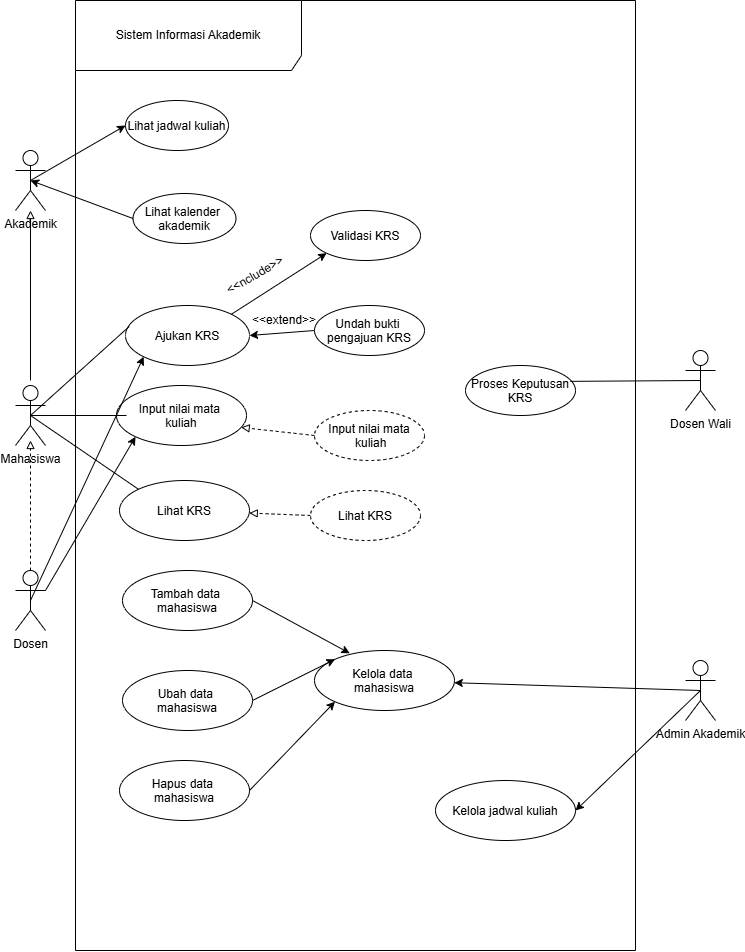

The diagram above was exported from draw.io. Its source (the exported page's mxGraphModel, read from the mxfile embedded in the PNG):
<mxGraphModel dx="1040" dy="988" grid="1" gridSize="10" guides="1" tooltips="1" connect="1" arrows="1" fold="1" page="1" pageScale="1" pageWidth="827" pageHeight="1169" math="0" shadow="0">
  <root>
    <mxCell id="0" />
    <mxCell id="1" parent="0" />
    <mxCell id="RUuwM5f1fsDgHGQO4dhe-1" parent="1" style="shape=umlFrame;whiteSpace=wrap;html=1;pointerEvents=0;recursiveResize=0;container=1;collapsible=0;width=226;height=70;" value="Sistem Informasi Akademik" vertex="1">
      <mxGeometry height="950" width="560" x="160" y="20" as="geometry" />
    </mxCell>
    <mxCell id="qVl1-WsGlyEl1oq1zSke-43" edge="1" parent="RUuwM5f1fsDgHGQO4dhe-1" source="RUuwM5f1fsDgHGQO4dhe-2" style="rounded=0;orthogonalLoop=1;jettySize=auto;html=1;exitX=1;exitY=0;exitDx=0;exitDy=0;entryX=0;entryY=1;entryDx=0;entryDy=0;" target="RUuwM5f1fsDgHGQO4dhe-12">
      <mxGeometry relative="1" as="geometry" />
    </mxCell>
    <mxCell id="RUuwM5f1fsDgHGQO4dhe-2" parent="RUuwM5f1fsDgHGQO4dhe-1" style="ellipse;" value="Ajukan KRS" vertex="1">
      <mxGeometry height="60" width="124" x="50" y="305" as="geometry" />
    </mxCell>
    <mxCell id="RUuwM5f1fsDgHGQO4dhe-3" parent="RUuwM5f1fsDgHGQO4dhe-1" style="ellipse;" value="Proses Keputusan&#10;KRS" vertex="1">
      <mxGeometry height="50" width="110" x="390" y="365" as="geometry" />
    </mxCell>
    <mxCell id="RUuwM5f1fsDgHGQO4dhe-4" parent="RUuwM5f1fsDgHGQO4dhe-1" style="ellipse;" value="Input nilai mata &#10;kuliah" vertex="1">
      <mxGeometry height="60" width="130" x="41" y="385" as="geometry" />
    </mxCell>
    <mxCell id="RUuwM5f1fsDgHGQO4dhe-5" parent="RUuwM5f1fsDgHGQO4dhe-1" style="ellipse;" value="Lihat KRS" vertex="1">
      <mxGeometry height="60" width="130" x="44" y="480" as="geometry" />
    </mxCell>
    <mxCell id="RUuwM5f1fsDgHGQO4dhe-12" parent="RUuwM5f1fsDgHGQO4dhe-1" style="ellipse;" value="Validasi KRS" vertex="1">
      <mxGeometry height="50" width="110" x="235" y="210" as="geometry" />
    </mxCell>
    <mxCell id="qVl1-WsGlyEl1oq1zSke-45" edge="1" parent="RUuwM5f1fsDgHGQO4dhe-1" source="RUuwM5f1fsDgHGQO4dhe-14" style="rounded=0;orthogonalLoop=1;jettySize=auto;html=1;exitX=0;exitY=0.5;exitDx=0;exitDy=0;entryX=1;entryY=0.5;entryDx=0;entryDy=0;" target="RUuwM5f1fsDgHGQO4dhe-2">
      <mxGeometry relative="1" as="geometry" />
    </mxCell>
    <mxCell id="RUuwM5f1fsDgHGQO4dhe-14" parent="RUuwM5f1fsDgHGQO4dhe-1" style="ellipse;" value="Undah bukti &#10;pengajuan KRS" vertex="1">
      <mxGeometry height="50" width="110" x="239" y="305" as="geometry" />
    </mxCell>
    <mxCell id="RUuwM5f1fsDgHGQO4dhe-16" parent="RUuwM5f1fsDgHGQO4dhe-1" style="ellipse;dashed=1;" value="Input nilai mata&#10; kuliah" vertex="1">
      <mxGeometry height="50" width="110" x="239" y="410" as="geometry" />
    </mxCell>
    <mxCell id="RUuwM5f1fsDgHGQO4dhe-17" parent="RUuwM5f1fsDgHGQO4dhe-1" style="ellipse;" value="Kelola data &#10;mahasiswa" vertex="1">
      <mxGeometry height="60" width="140" x="239" y="650" as="geometry" />
    </mxCell>
    <mxCell id="RUuwM5f1fsDgHGQO4dhe-40" parent="RUuwM5f1fsDgHGQO4dhe-1" style="ellipse;" value="Lihat jadwal kuliah" vertex="1">
      <mxGeometry height="50" width="103" x="50" y="100" as="geometry" />
    </mxCell>
    <mxCell id="RUuwM5f1fsDgHGQO4dhe-41" parent="RUuwM5f1fsDgHGQO4dhe-1" style="ellipse;" value="Lihat kalender &#10;akademik" vertex="1">
      <mxGeometry height="50" width="103" x="57.5" y="193" as="geometry" />
    </mxCell>
    <mxCell id="qVl1-WsGlyEl1oq1zSke-1" parent="RUuwM5f1fsDgHGQO4dhe-1" style="ellipse;" value="Tambah data &#10;mahasiswa" vertex="1">
      <mxGeometry height="60" width="130" x="47" y="570" as="geometry" />
    </mxCell>
    <mxCell id="qVl1-WsGlyEl1oq1zSke-52" edge="1" parent="RUuwM5f1fsDgHGQO4dhe-1" source="qVl1-WsGlyEl1oq1zSke-29" style="rounded=0;orthogonalLoop=1;jettySize=auto;html=1;exitX=1;exitY=0.5;exitDx=0;exitDy=0;entryX=0;entryY=0;entryDx=0;entryDy=0;" target="RUuwM5f1fsDgHGQO4dhe-17">
      <mxGeometry relative="1" as="geometry" />
    </mxCell>
    <mxCell id="qVl1-WsGlyEl1oq1zSke-29" parent="RUuwM5f1fsDgHGQO4dhe-1" style="ellipse;" value="Ubah data &#10;mahasiswa" vertex="1">
      <mxGeometry height="60" width="130" x="47" y="670" as="geometry" />
    </mxCell>
    <mxCell id="qVl1-WsGlyEl1oq1zSke-54" edge="1" parent="RUuwM5f1fsDgHGQO4dhe-1" source="qVl1-WsGlyEl1oq1zSke-30" style="rounded=0;orthogonalLoop=1;jettySize=auto;html=1;exitX=1;exitY=0.5;exitDx=0;exitDy=0;entryX=0;entryY=1;entryDx=0;entryDy=0;" target="RUuwM5f1fsDgHGQO4dhe-17">
      <mxGeometry relative="1" as="geometry" />
    </mxCell>
    <mxCell id="qVl1-WsGlyEl1oq1zSke-30" parent="RUuwM5f1fsDgHGQO4dhe-1" style="ellipse;" value="Hapus data &#10;mahasiswa" vertex="1">
      <mxGeometry height="60" width="130" x="44" y="760" as="geometry" />
    </mxCell>
    <mxCell id="qVl1-WsGlyEl1oq1zSke-50" edge="1" parent="RUuwM5f1fsDgHGQO4dhe-1" source="qVl1-WsGlyEl1oq1zSke-34" style="rounded=0;orthogonalLoop=1;jettySize=auto;html=1;exitX=0;exitY=0.5;exitDx=0;exitDy=0;endArrow=block;endFill=0;dashed=1;" target="RUuwM5f1fsDgHGQO4dhe-5">
      <mxGeometry relative="1" as="geometry" />
    </mxCell>
    <mxCell id="qVl1-WsGlyEl1oq1zSke-34" parent="RUuwM5f1fsDgHGQO4dhe-1" style="ellipse;dashed=1;" value="Lihat KRS" vertex="1">
      <mxGeometry height="50" width="110" x="235" y="490" as="geometry" />
    </mxCell>
    <mxCell id="qVl1-WsGlyEl1oq1zSke-37" parent="RUuwM5f1fsDgHGQO4dhe-1" style="ellipse;" value="Kelola jadwal kuliah" vertex="1">
      <mxGeometry height="60" width="140" x="360" y="780" as="geometry" />
    </mxCell>
    <mxCell id="qVl1-WsGlyEl1oq1zSke-48" parent="RUuwM5f1fsDgHGQO4dhe-1" style="text;html=1;whiteSpace=wrap;strokeColor=none;fillColor=none;align=center;verticalAlign=middle;rounded=0;" value="&amp;lt;&amp;lt;extend&amp;gt;&amp;gt;" vertex="1">
      <mxGeometry height="30" width="60" x="179" y="305" as="geometry" />
    </mxCell>
    <mxCell id="qVl1-WsGlyEl1oq1zSke-49" edge="1" parent="RUuwM5f1fsDgHGQO4dhe-1" source="RUuwM5f1fsDgHGQO4dhe-16" style="rounded=0;orthogonalLoop=1;jettySize=auto;html=1;exitX=0;exitY=0.5;exitDx=0;exitDy=0;entryX=0.959;entryY=0.699;entryDx=0;entryDy=0;entryPerimeter=0;dashed=1;endArrow=block;endFill=0;" target="RUuwM5f1fsDgHGQO4dhe-4">
      <mxGeometry relative="1" as="geometry" />
    </mxCell>
    <mxCell id="qVl1-WsGlyEl1oq1zSke-53" edge="1" parent="RUuwM5f1fsDgHGQO4dhe-1" source="qVl1-WsGlyEl1oq1zSke-1" style="rounded=0;orthogonalLoop=1;jettySize=auto;html=1;exitX=1;exitY=0.5;exitDx=0;exitDy=0;entryX=0.252;entryY=0.047;entryDx=0;entryDy=0;entryPerimeter=0;" target="RUuwM5f1fsDgHGQO4dhe-17">
      <mxGeometry relative="1" as="geometry" />
    </mxCell>
    <mxCell id="RUuwM5f1fsDgHGQO4dhe-25" parent="1" style="shape=umlActor;verticalLabelPosition=bottom;verticalAlign=top;html=1;" value="Mahasiswa" vertex="1">
      <mxGeometry height="60" width="30" x="100" y="405" as="geometry" />
    </mxCell>
    <mxCell id="RUuwM5f1fsDgHGQO4dhe-26" parent="1" style="shape=umlActor;verticalLabelPosition=bottom;verticalAlign=top;html=1;" value="&lt;div&gt;Dosen Wali&lt;/div&gt;" vertex="1">
      <mxGeometry height="60" width="30" x="770" y="370" as="geometry" />
    </mxCell>
    <mxCell id="RUuwM5f1fsDgHGQO4dhe-27" edge="1" parent="1" source="RUuwM5f1fsDgHGQO4dhe-25" style="rounded=0;orthogonalLoop=1;jettySize=auto;html=1;exitX=0.5;exitY=0.5;exitDx=0;exitDy=0;exitPerimeter=0;entryX=0.03;entryY=0.35;entryDx=0;entryDy=0;entryPerimeter=0;endArrow=none;endFill=0;" target="RUuwM5f1fsDgHGQO4dhe-2">
      <mxGeometry relative="1" as="geometry" />
    </mxCell>
    <mxCell id="RUuwM5f1fsDgHGQO4dhe-28" edge="1" parent="1" source="RUuwM5f1fsDgHGQO4dhe-26" style="rounded=0;orthogonalLoop=1;jettySize=auto;html=1;exitX=0.5;exitY=0.5;exitDx=0;exitDy=0;exitPerimeter=0;endArrow=none;endFill=0;entryX=0.952;entryY=0.317;entryDx=0;entryDy=0;entryPerimeter=0;" target="RUuwM5f1fsDgHGQO4dhe-3">
      <mxGeometry relative="1" as="geometry">
        <Array as="points" />
        <mxPoint x="570" y="399.26" as="targetPoint" />
      </mxGeometry>
    </mxCell>
    <mxCell id="qVl1-WsGlyEl1oq1zSke-51" edge="1" parent="1" source="RUuwM5f1fsDgHGQO4dhe-29" style="rounded=0;orthogonalLoop=1;jettySize=auto;html=1;exitX=0.5;exitY=0.5;exitDx=0;exitDy=0;exitPerimeter=0;entryX=1;entryY=0.5;entryDx=0;entryDy=0;" target="qVl1-WsGlyEl1oq1zSke-37">
      <mxGeometry relative="1" as="geometry" />
    </mxCell>
    <mxCell id="RUuwM5f1fsDgHGQO4dhe-29" parent="1" style="shape=umlActor;verticalLabelPosition=bottom;verticalAlign=top;html=1;" value="&lt;div&gt;Admin Akademik&lt;/div&gt;" vertex="1">
      <mxGeometry height="60" width="30" x="770" y="680" as="geometry" />
    </mxCell>
    <mxCell id="RUuwM5f1fsDgHGQO4dhe-30" edge="1" parent="1" source="RUuwM5f1fsDgHGQO4dhe-25" style="rounded=0;orthogonalLoop=1;jettySize=auto;html=1;exitX=0.5;exitY=0.5;exitDx=0;exitDy=0;exitPerimeter=0;entryX=0.077;entryY=0.5;entryDx=0;entryDy=0;entryPerimeter=0;endArrow=none;endFill=0;" target="RUuwM5f1fsDgHGQO4dhe-4">
      <mxGeometry relative="1" as="geometry">
        <mxPoint x="195" y="410" as="sourcePoint" />
        <mxPoint x="304" y="301" as="targetPoint" />
      </mxGeometry>
    </mxCell>
    <mxCell id="RUuwM5f1fsDgHGQO4dhe-31" edge="1" parent="1" source="RUuwM5f1fsDgHGQO4dhe-25" style="rounded=0;orthogonalLoop=1;jettySize=auto;html=1;endArrow=none;endFill=0;entryX=0;entryY=0;entryDx=0;entryDy=0;exitX=0.5;exitY=0.5;exitDx=0;exitDy=0;exitPerimeter=0;" target="RUuwM5f1fsDgHGQO4dhe-5">
      <mxGeometry relative="1" as="geometry">
        <mxPoint x="190" y="410" as="sourcePoint" />
        <mxPoint x="310" y="430" as="targetPoint" />
      </mxGeometry>
    </mxCell>
    <mxCell id="RUuwM5f1fsDgHGQO4dhe-33" edge="1" parent="1" source="RUuwM5f1fsDgHGQO4dhe-29" style="rounded=0;orthogonalLoop=1;jettySize=auto;html=1;exitX=0.5;exitY=0.5;exitDx=0;exitDy=0;exitPerimeter=0;endArrow=classic;endFill=1;" target="RUuwM5f1fsDgHGQO4dhe-17">
      <mxGeometry relative="1" as="geometry">
        <Array as="points" />
        <mxPoint x="691" y="587.5" as="sourcePoint" />
        <mxPoint x="570" y="582.5" as="targetPoint" />
      </mxGeometry>
    </mxCell>
    <mxCell id="RUuwM5f1fsDgHGQO4dhe-34" edge="1" parent="1" source="RUuwM5f1fsDgHGQO4dhe-35" style="edgeStyle=orthogonalEdgeStyle;rounded=0;orthogonalLoop=1;jettySize=auto;html=1;dashed=1;endArrow=block;endFill=0;">
      <mxGeometry relative="1" as="geometry">
        <mxPoint x="115" y="460" as="targetPoint" />
      </mxGeometry>
    </mxCell>
    <mxCell id="qVl1-WsGlyEl1oq1zSke-31" edge="1" parent="1" source="RUuwM5f1fsDgHGQO4dhe-35" style="rounded=0;orthogonalLoop=1;jettySize=auto;html=1;exitX=0.5;exitY=0.5;exitDx=0;exitDy=0;exitPerimeter=0;entryX=0;entryY=1;entryDx=0;entryDy=0;" target="RUuwM5f1fsDgHGQO4dhe-2">
      <mxGeometry relative="1" as="geometry" />
    </mxCell>
    <mxCell id="qVl1-WsGlyEl1oq1zSke-42" edge="1" parent="1" source="RUuwM5f1fsDgHGQO4dhe-35" style="rounded=0;orthogonalLoop=1;jettySize=auto;html=1;exitX=1;exitY=0.3333333333333333;exitDx=0;exitDy=0;exitPerimeter=0;entryX=0;entryY=1;entryDx=0;entryDy=0;" target="RUuwM5f1fsDgHGQO4dhe-4">
      <mxGeometry relative="1" as="geometry" />
    </mxCell>
    <mxCell id="RUuwM5f1fsDgHGQO4dhe-35" parent="1" style="shape=umlActor;verticalLabelPosition=bottom;verticalAlign=top;html=1;" value="Dosen" vertex="1">
      <mxGeometry height="60" width="30" x="100" y="590" as="geometry" />
    </mxCell>
    <mxCell id="RUuwM5f1fsDgHGQO4dhe-36" edge="1" parent="1" source="RUuwM5f1fsDgHGQO4dhe-37" style="edgeStyle=orthogonalEdgeStyle;rounded=0;orthogonalLoop=1;jettySize=auto;html=1;startArrow=block;startFill=0;endArrow=none;endFill=0;">
      <mxGeometry relative="1" as="geometry">
        <mxPoint x="115" y="400" as="targetPoint" />
      </mxGeometry>
    </mxCell>
    <mxCell id="RUuwM5f1fsDgHGQO4dhe-42" edge="1" parent="1" source="RUuwM5f1fsDgHGQO4dhe-37" style="rounded=0;orthogonalLoop=1;jettySize=auto;html=1;exitX=0.5;exitY=0.5;exitDx=0;exitDy=0;exitPerimeter=0;entryX=0;entryY=0.5;entryDx=0;entryDy=0;" target="RUuwM5f1fsDgHGQO4dhe-40">
      <mxGeometry relative="1" as="geometry" />
    </mxCell>
    <mxCell id="RUuwM5f1fsDgHGQO4dhe-37" parent="1" style="shape=umlActor;verticalLabelPosition=bottom;verticalAlign=top;html=1;" value="&lt;div&gt;Akademik&lt;/div&gt;" vertex="1">
      <mxGeometry height="60" width="30" x="100" y="170" as="geometry" />
    </mxCell>
    <mxCell id="RUuwM5f1fsDgHGQO4dhe-43" edge="1" parent="1" source="RUuwM5f1fsDgHGQO4dhe-41" style="rounded=0;orthogonalLoop=1;jettySize=auto;html=1;exitX=0;exitY=0.5;exitDx=0;exitDy=0;entryX=0.5;entryY=0.5;entryDx=0;entryDy=0;entryPerimeter=0;" target="RUuwM5f1fsDgHGQO4dhe-37">
      <mxGeometry relative="1" as="geometry" />
    </mxCell>
    <mxCell id="qVl1-WsGlyEl1oq1zSke-44" parent="1" style="text;html=1;whiteSpace=wrap;strokeColor=none;fillColor=none;align=center;verticalAlign=middle;rounded=0;rotation=-30;" value="&amp;lt;&amp;lt;nclude&amp;gt;&amp;gt;" vertex="1">
      <mxGeometry height="30" width="60" x="310" y="280" as="geometry" />
    </mxCell>
  </root>
</mxGraphModel>